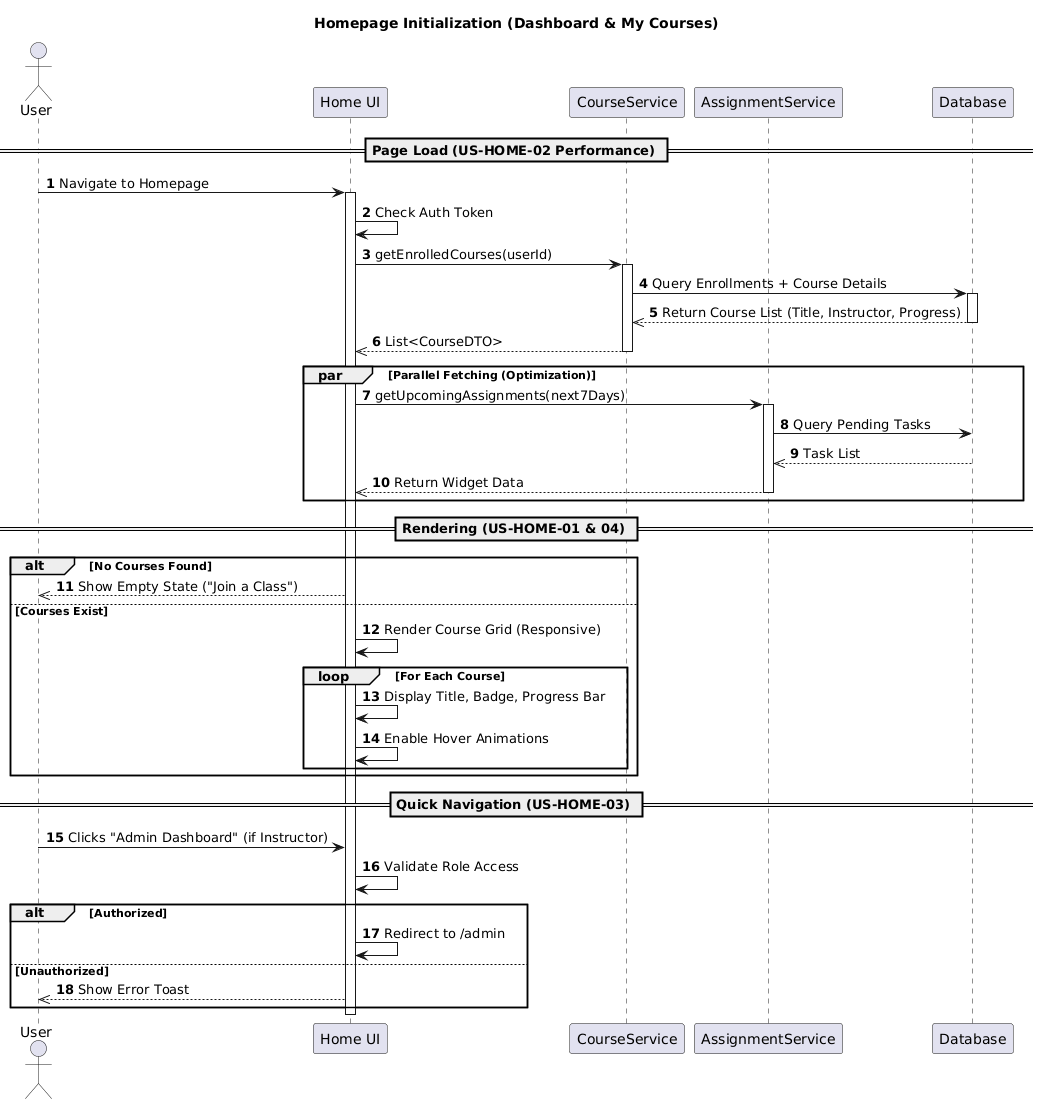

The diagram above was rendered by PlantUML. Its source (embedded in the PNG):
@startuml
autonumber
title Homepage Initialization (Dashboard & My Courses)

actor User
participant "Home UI" as UI
participant "CourseService" as CS
participant "AssignmentService" as AS
participant "Database" as DB

== Page Load (US-HOME-02 Performance) ==
User -> UI: Navigate to Homepage
activate UI

UI -> UI: Check Auth Token
UI -> CS: getEnrolledCourses(userId)
activate CS

CS -> DB: Query Enrollments + Course Details
activate DB
DB -->> CS: Return Course List (Title, Instructor, Progress)
deactivate DB

CS -->> UI: List<CourseDTO>
deactivate CS

par Parallel Fetching (Optimization)
    UI -> AS: getUpcomingAssignments(next7Days)
    activate AS
    AS -> DB: Query Pending Tasks
    DB -->> AS: Task List
    AS -->> UI: Return Widget Data
    deactivate AS
end

== Rendering (US-HOME-01 & 04) ==
alt No Courses Found
    UI -->> User: Show Empty State ("Join a Class")
else Courses Exist
    UI -> UI: Render Course Grid (Responsive)
    loop For Each Course
        UI -> UI: Display Title, Badge, Progress Bar
        UI -> UI: Enable Hover Animations
    end
end

== Quick Navigation (US-HOME-03) ==
User -> UI: Clicks "Admin Dashboard" (if Instructor)
UI -> UI: Validate Role Access
alt Authorized
    UI -> UI: Redirect to /admin
else Unauthorized
    UI -->> User: Show Error Toast
end

deactivate UI
@enduml